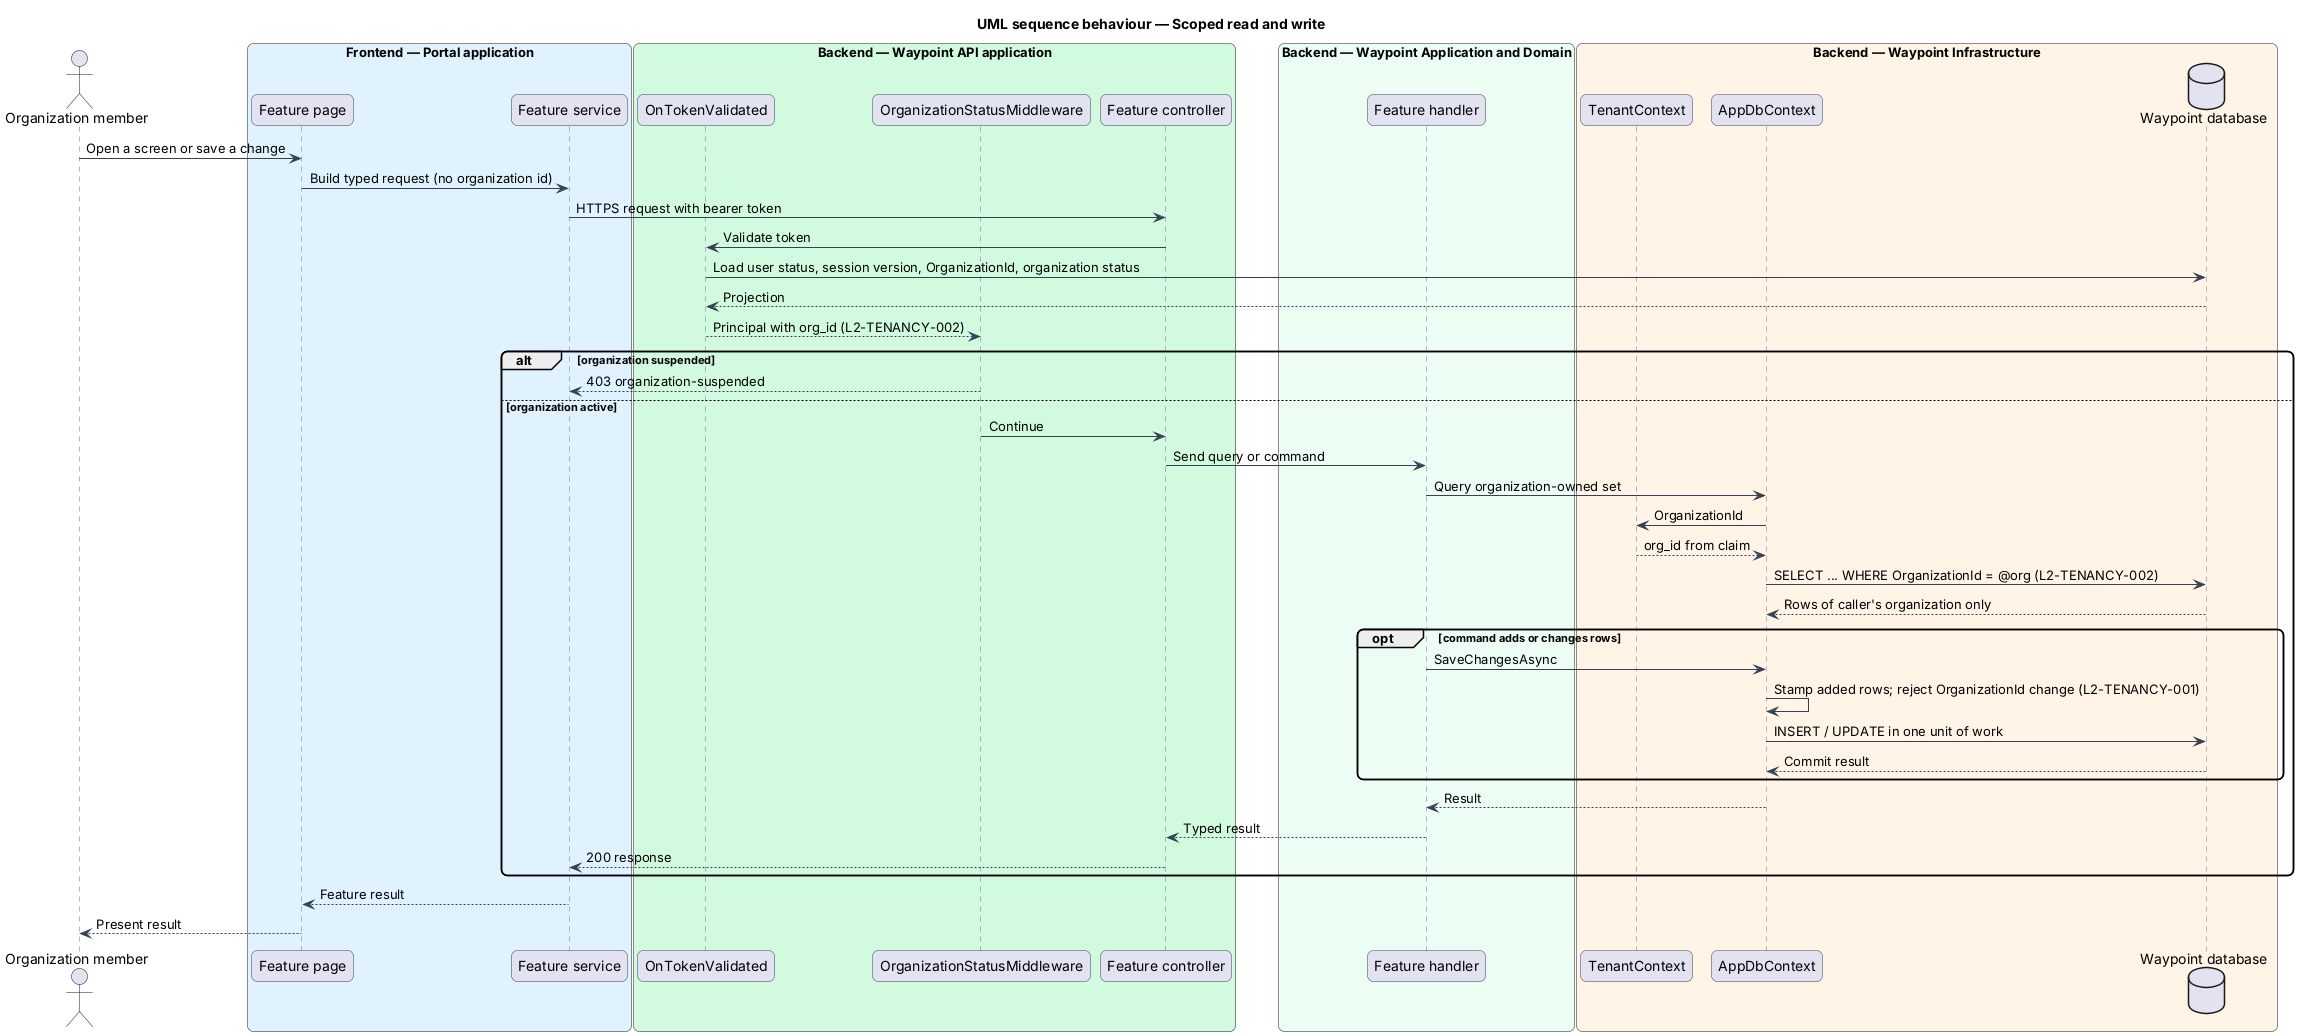

The diagram above was rendered by PlantUML. Its source (embedded in the PNG):
@startuml
title UML sequence behaviour — Scoped read and write
skinparam backgroundColor #FFFFFF
skinparam shadowing false
skinparam roundcorner 12
skinparam defaultFontName Arial
skinparam ArrowColor #344054
skinparam sequence {
  ParticipantBorderColor #344054
  LifeLineBorderColor #667085
}


actor "Organization member" as actor
box "Frontend — Portal application" #E0F2FE
  participant "Feature page" as page
  participant "Feature service" as client
end box
box "Backend — Waypoint API application" #D1FADF
  participant "OnTokenValidated" as jwt
  participant "OrganizationStatusMiddleware" as mw
  participant "Feature controller" as ctrl
end box
box "Backend — Waypoint Application and Domain" #ECFDF3
  participant "Feature handler" as handler
end box
box "Backend — Waypoint Infrastructure" #FFF4E5
  participant "TenantContext" as tenant
  participant "AppDbContext" as ctx
  database "Waypoint database" as db
end box
actor -> page : Open a screen or save a change
page -> client : Build typed request (no organization id)
client -> ctrl : HTTPS request with bearer token
ctrl -> jwt : Validate token
jwt -> db : Load user status, session version, OrganizationId, organization status
db --> jwt : Projection
jwt --> mw : Principal with org_id (L2-TENANCY-002)
alt organization suspended
  mw --> client : 403 organization-suspended
else organization active
  mw -> ctrl : Continue
  ctrl -> handler : Send query or command
  handler -> ctx : Query organization-owned set
  ctx -> tenant : OrganizationId
  tenant --> ctx : org_id from claim
  ctx -> db : SELECT ... WHERE OrganizationId = @org (L2-TENANCY-002)
  db --> ctx : Rows of caller's organization only
  opt command adds or changes rows
    handler -> ctx : SaveChangesAsync
    ctx -> ctx : Stamp added rows; reject OrganizationId change (L2-TENANCY-001)
    ctx -> db : INSERT / UPDATE in one unit of work
    db --> ctx : Commit result
  end
  ctx --> handler : Result
  handler --> ctrl : Typed result
  ctrl --> client : 200 response
end
client --> page : Feature result
page --> actor : Present result

@enduml